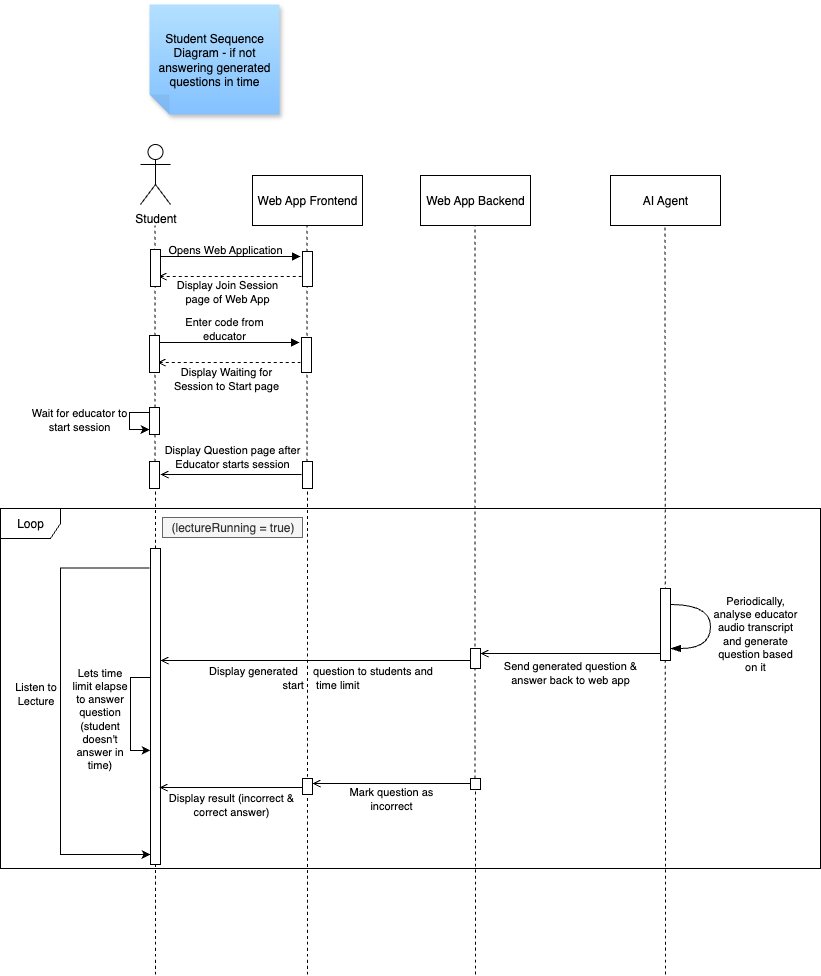

The diagram above was exported from draw.io. Its source (the exported page's mxGraphModel, read from the mxfile embedded in the PNG):
<mxGraphModel dx="1418" dy="681" grid="1" gridSize="10" guides="1" tooltips="1" connect="1" arrows="1" fold="1" page="0" pageScale="1" pageWidth="827" pageHeight="1169" math="0" shadow="0">
  <root>
    <mxCell id="cIJHl1DUhsuJfaPuUTUU-0" />
    <mxCell id="cIJHl1DUhsuJfaPuUTUU-1" parent="cIJHl1DUhsuJfaPuUTUU-0" />
    <mxCell id="cIJHl1DUhsuJfaPuUTUU-2" value="" style="endArrow=none;dashed=1;html=1;rounded=0;fontSize=12;startSize=8;endSize=8;curved=1;" edge="1" parent="cIJHl1DUhsuJfaPuUTUU-1" target="cIJHl1DUhsuJfaPuUTUU-41">
      <mxGeometry width="50" height="50" relative="1" as="geometry">
        <mxPoint x="237" y="1080" as="sourcePoint" />
        <mxPoint x="236.5" y="331" as="targetPoint" />
      </mxGeometry>
    </mxCell>
    <mxCell id="cIJHl1DUhsuJfaPuUTUU-3" value="" style="endArrow=none;dashed=1;html=1;rounded=0;fontSize=12;startSize=8;endSize=8;curved=1;" edge="1" parent="cIJHl1DUhsuJfaPuUTUU-1" target="cIJHl1DUhsuJfaPuUTUU-40">
      <mxGeometry width="50" height="50" relative="1" as="geometry">
        <mxPoint x="85" y="1080" as="sourcePoint" />
        <mxPoint x="84.5" y="331" as="targetPoint" />
      </mxGeometry>
    </mxCell>
    <mxCell id="cIJHl1DUhsuJfaPuUTUU-4" value="Student" style="shape=umlActor;verticalLabelPosition=bottom;verticalAlign=top;html=1;outlineConnect=0;" vertex="1" parent="cIJHl1DUhsuJfaPuUTUU-1">
      <mxGeometry x="70" y="250" width="30" height="60" as="geometry" />
    </mxCell>
    <mxCell id="cIJHl1DUhsuJfaPuUTUU-5" value="Web App Frontend" style="html=1;whiteSpace=wrap;" vertex="1" parent="cIJHl1DUhsuJfaPuUTUU-1">
      <mxGeometry x="182" y="281" width="110" height="50" as="geometry" />
    </mxCell>
    <mxCell id="cIJHl1DUhsuJfaPuUTUU-6" value="Web App Backend" style="html=1;whiteSpace=wrap;" vertex="1" parent="cIJHl1DUhsuJfaPuUTUU-1">
      <mxGeometry x="350" y="281" width="110" height="50" as="geometry" />
    </mxCell>
    <mxCell id="cIJHl1DUhsuJfaPuUTUU-7" value="AI Agent" style="html=1;whiteSpace=wrap;" vertex="1" parent="cIJHl1DUhsuJfaPuUTUU-1">
      <mxGeometry x="540" y="281" width="110" height="50" as="geometry" />
    </mxCell>
    <mxCell id="cIJHl1DUhsuJfaPuUTUU-8" value="" style="endArrow=none;dashed=1;html=1;rounded=0;fontSize=12;startSize=8;endSize=8;curved=1;" edge="1" parent="cIJHl1DUhsuJfaPuUTUU-1" source="cIJHl1DUhsuJfaPuUTUU-40">
      <mxGeometry width="50" height="50" relative="1" as="geometry">
        <mxPoint x="85" y="1080" as="sourcePoint" />
        <mxPoint x="84.5" y="331" as="targetPoint" />
      </mxGeometry>
    </mxCell>
    <mxCell id="cIJHl1DUhsuJfaPuUTUU-9" value="" style="endArrow=none;dashed=1;html=1;rounded=0;fontSize=12;startSize=8;endSize=8;curved=1;" edge="1" parent="cIJHl1DUhsuJfaPuUTUU-1" source="cIJHl1DUhsuJfaPuUTUU-41">
      <mxGeometry width="50" height="50" relative="1" as="geometry">
        <mxPoint x="237" y="1080" as="sourcePoint" />
        <mxPoint x="236.5" y="331" as="targetPoint" />
      </mxGeometry>
    </mxCell>
    <mxCell id="cIJHl1DUhsuJfaPuUTUU-10" value="" style="endArrow=none;dashed=1;html=1;rounded=0;fontSize=12;startSize=8;endSize=8;curved=1;" edge="1" parent="cIJHl1DUhsuJfaPuUTUU-1" source="cIJHl1DUhsuJfaPuUTUU-52">
      <mxGeometry width="50" height="50" relative="1" as="geometry">
        <mxPoint x="405" y="1080" as="sourcePoint" />
        <mxPoint x="404.5" y="331" as="targetPoint" />
      </mxGeometry>
    </mxCell>
    <mxCell id="cIJHl1DUhsuJfaPuUTUU-11" value="" style="endArrow=none;dashed=1;html=1;rounded=0;fontSize=12;startSize=8;endSize=8;curved=1;" edge="1" parent="cIJHl1DUhsuJfaPuUTUU-1">
      <mxGeometry width="50" height="50" relative="1" as="geometry">
        <mxPoint x="595" y="1080" as="sourcePoint" />
        <mxPoint x="594.5" y="331" as="targetPoint" />
      </mxGeometry>
    </mxCell>
    <mxCell id="cIJHl1DUhsuJfaPuUTUU-12" value="" style="html=1;points=[[0,0,0,0,5],[0,1,0,0,-5],[1,0,0,0,5],[1,1,0,0,-5]];perimeter=orthogonalPerimeter;outlineConnect=0;targetShapes=umlLifeline;portConstraint=eastwest;newEdgeStyle={&quot;curved&quot;:0,&quot;rounded&quot;:0};" vertex="1" parent="cIJHl1DUhsuJfaPuUTUU-1">
      <mxGeometry x="232" y="357" width="10" height="35" as="geometry" />
    </mxCell>
    <mxCell id="cIJHl1DUhsuJfaPuUTUU-13" value="" style="endArrow=block;html=1;rounded=0;endFill=1;" edge="1" parent="cIJHl1DUhsuJfaPuUTUU-1">
      <mxGeometry width="50" height="50" relative="1" as="geometry">
        <mxPoint x="87" y="362" as="sourcePoint" />
        <mxPoint x="230" y="362" as="targetPoint" />
      </mxGeometry>
    </mxCell>
    <mxCell id="cIJHl1DUhsuJfaPuUTUU-14" value="Opens Web Application" style="text;html=1;align=center;verticalAlign=middle;whiteSpace=wrap;rounded=0;fontSize=11;" vertex="1" parent="cIJHl1DUhsuJfaPuUTUU-1">
      <mxGeometry x="90" y="340" width="130" height="30" as="geometry" />
    </mxCell>
    <mxCell id="cIJHl1DUhsuJfaPuUTUU-15" value="" style="endArrow=none;html=1;rounded=0;endFill=0;startArrow=open;startFill=0;dashed=1;" edge="1" parent="cIJHl1DUhsuJfaPuUTUU-1">
      <mxGeometry width="50" height="50" relative="1" as="geometry">
        <mxPoint x="88" y="382" as="sourcePoint" />
        <mxPoint x="231" y="382" as="targetPoint" />
      </mxGeometry>
    </mxCell>
    <mxCell id="cIJHl1DUhsuJfaPuUTUU-16" value="Display Join Session page of Web App" style="text;html=1;align=center;verticalAlign=middle;whiteSpace=wrap;rounded=0;fontSize=11;" vertex="1" parent="cIJHl1DUhsuJfaPuUTUU-1">
      <mxGeometry x="92" y="382" width="130" height="30" as="geometry" />
    </mxCell>
    <mxCell id="cIJHl1DUhsuJfaPuUTUU-17" value="" style="html=1;points=[[0,0,0,0,5],[0,1,0,0,-5],[1,0,0,0,5],[1,1,0,0,-5]];perimeter=orthogonalPerimeter;outlineConnect=0;targetShapes=umlLifeline;portConstraint=eastwest;newEdgeStyle={&quot;curved&quot;:0,&quot;rounded&quot;:0};" vertex="1" parent="cIJHl1DUhsuJfaPuUTUU-1">
      <mxGeometry x="80" y="355" width="10" height="37" as="geometry" />
    </mxCell>
    <mxCell id="cIJHl1DUhsuJfaPuUTUU-18" value="" style="html=1;points=[[0,0,0,0,5],[0,1,0,0,-5],[1,0,0,0,5],[1,1,0,0,-5]];perimeter=orthogonalPerimeter;outlineConnect=0;targetShapes=umlLifeline;portConstraint=eastwest;newEdgeStyle={&quot;curved&quot;:0,&quot;rounded&quot;:0};" vertex="1" parent="cIJHl1DUhsuJfaPuUTUU-1">
      <mxGeometry x="231" y="443" width="10" height="35" as="geometry" />
    </mxCell>
    <mxCell id="cIJHl1DUhsuJfaPuUTUU-19" value="" style="endArrow=block;html=1;rounded=0;endFill=1;" edge="1" parent="cIJHl1DUhsuJfaPuUTUU-1">
      <mxGeometry width="50" height="50" relative="1" as="geometry">
        <mxPoint x="86" y="448" as="sourcePoint" />
        <mxPoint x="229" y="448" as="targetPoint" />
      </mxGeometry>
    </mxCell>
    <mxCell id="cIJHl1DUhsuJfaPuUTUU-20" value="Enter code from &lt;br&gt;educator" style="text;html=1;align=center;verticalAlign=middle;whiteSpace=wrap;rounded=0;fontSize=11;" vertex="1" parent="cIJHl1DUhsuJfaPuUTUU-1">
      <mxGeometry x="89" y="419" width="130" height="30" as="geometry" />
    </mxCell>
    <mxCell id="cIJHl1DUhsuJfaPuUTUU-21" value="" style="endArrow=none;html=1;rounded=0;endFill=0;startArrow=open;startFill=0;dashed=1;" edge="1" parent="cIJHl1DUhsuJfaPuUTUU-1">
      <mxGeometry width="50" height="50" relative="1" as="geometry">
        <mxPoint x="87" y="468" as="sourcePoint" />
        <mxPoint x="230" y="468" as="targetPoint" />
      </mxGeometry>
    </mxCell>
    <mxCell id="cIJHl1DUhsuJfaPuUTUU-22" value="Display Waiting for Session to Start page" style="text;html=1;align=center;verticalAlign=middle;whiteSpace=wrap;rounded=0;fontSize=11;" vertex="1" parent="cIJHl1DUhsuJfaPuUTUU-1">
      <mxGeometry x="91" y="469" width="130" height="30" as="geometry" />
    </mxCell>
    <mxCell id="cIJHl1DUhsuJfaPuUTUU-23" value="" style="html=1;points=[[0,0,0,0,5],[0,1,0,0,-5],[1,0,0,0,5],[1,1,0,0,-5]];perimeter=orthogonalPerimeter;outlineConnect=0;targetShapes=umlLifeline;portConstraint=eastwest;newEdgeStyle={&quot;curved&quot;:0,&quot;rounded&quot;:0};" vertex="1" parent="cIJHl1DUhsuJfaPuUTUU-1">
      <mxGeometry x="79" y="441" width="10" height="37" as="geometry" />
    </mxCell>
    <mxCell id="cIJHl1DUhsuJfaPuUTUU-24" value="" style="html=1;points=[[0,0,0,0,5],[0,1,0,0,-5],[1,0,0,0,5],[1,1,0,0,-5]];perimeter=orthogonalPerimeter;outlineConnect=0;targetShapes=umlLifeline;portConstraint=eastwest;newEdgeStyle={&quot;curved&quot;:0,&quot;rounded&quot;:0};" vertex="1" parent="cIJHl1DUhsuJfaPuUTUU-1">
      <mxGeometry x="79" y="513" width="10" height="27" as="geometry" />
    </mxCell>
    <mxCell id="cIJHl1DUhsuJfaPuUTUU-25" style="edgeStyle=elbowEdgeStyle;rounded=0;orthogonalLoop=1;jettySize=auto;html=1;entryX=0;entryY=1;entryDx=0;entryDy=-5;entryPerimeter=0;exitX=0;exitY=0;exitDx=0;exitDy=5;exitPerimeter=0;" edge="1" parent="cIJHl1DUhsuJfaPuUTUU-1">
      <mxGeometry relative="1" as="geometry">
        <mxPoint x="79" y="518" as="sourcePoint" />
        <mxPoint x="79" y="535" as="targetPoint" />
        <Array as="points">
          <mxPoint x="59" y="527" />
        </Array>
      </mxGeometry>
    </mxCell>
    <mxCell id="cIJHl1DUhsuJfaPuUTUU-26" value="Wait for educator to start session" style="text;html=1;align=center;verticalAlign=middle;whiteSpace=wrap;rounded=0;fontSize=11;" vertex="1" parent="cIJHl1DUhsuJfaPuUTUU-1">
      <mxGeometry x="-41" y="510" width="100" height="30" as="geometry" />
    </mxCell>
    <mxCell id="cIJHl1DUhsuJfaPuUTUU-27" value="Loop" style="shape=umlFrame;whiteSpace=wrap;html=1;pointerEvents=0;" vertex="1" parent="cIJHl1DUhsuJfaPuUTUU-1">
      <mxGeometry x="-70" y="614" width="820" height="360" as="geometry" />
    </mxCell>
    <mxCell id="cIJHl1DUhsuJfaPuUTUU-28" value="(lectureRunning = true)" style="text;align=center;fontStyle=0;verticalAlign=middle;spacingLeft=3;spacingRight=3;rotatable=0;points=[[0,0.5],[1,0.5]];portConstraint=eastwest;html=1;fillColor=#f5f5f5;strokeColor=#666666;fontColor=#333333;" vertex="1" parent="cIJHl1DUhsuJfaPuUTUU-1">
      <mxGeometry x="92" y="623" width="140" height="20" as="geometry" />
    </mxCell>
    <mxCell id="cIJHl1DUhsuJfaPuUTUU-29" value="" style="html=1;points=[[0,0,0,0,5],[0,1,0,0,-5],[1,0,0,0,5],[1,1,0,0,-5]];perimeter=orthogonalPerimeter;outlineConnect=0;targetShapes=umlLifeline;portConstraint=eastwest;newEdgeStyle={&quot;curved&quot;:0,&quot;rounded&quot;:0};" vertex="1" parent="cIJHl1DUhsuJfaPuUTUU-1">
      <mxGeometry x="590" y="694" width="10" height="72" as="geometry" />
    </mxCell>
    <mxCell id="cIJHl1DUhsuJfaPuUTUU-30" value="" style="endArrow=blockThin;html=1;rounded=0;fontSize=12;startSize=8;endSize=8;curved=1;endFill=1;" edge="1" parent="cIJHl1DUhsuJfaPuUTUU-1" target="cIJHl1DUhsuJfaPuUTUU-29">
      <mxGeometry width="50" height="50" relative="1" as="geometry">
        <mxPoint x="600" y="710" as="sourcePoint" />
        <mxPoint x="690" y="710" as="targetPoint" />
        <Array as="points">
          <mxPoint x="640" y="710" />
          <mxPoint x="640" y="754" />
        </Array>
      </mxGeometry>
    </mxCell>
    <mxCell id="cIJHl1DUhsuJfaPuUTUU-31" value="Periodically, analyse educator audio transcript and generate question based on it" style="text;html=1;align=center;verticalAlign=middle;whiteSpace=wrap;rounded=0;fontSize=11;" vertex="1" parent="cIJHl1DUhsuJfaPuUTUU-1">
      <mxGeometry x="640" y="689.25" width="90" height="99.5" as="geometry" />
    </mxCell>
    <mxCell id="cIJHl1DUhsuJfaPuUTUU-32" value="" style="endArrow=none;html=1;rounded=0;endFill=0;startArrow=open;startFill=0;exitX=1;exitY=0;exitDx=0;exitDy=5;exitPerimeter=0;" edge="1" parent="cIJHl1DUhsuJfaPuUTUU-1" source="cIJHl1DUhsuJfaPuUTUU-34">
      <mxGeometry width="50" height="50" relative="1" as="geometry">
        <mxPoint x="447" y="759" as="sourcePoint" />
        <mxPoint x="590" y="759" as="targetPoint" />
      </mxGeometry>
    </mxCell>
    <mxCell id="cIJHl1DUhsuJfaPuUTUU-33" value="Send generated question &amp;amp; answer back to web app" style="text;html=1;align=center;verticalAlign=middle;whiteSpace=wrap;rounded=0;fontSize=11;fillColor=none;" vertex="1" parent="cIJHl1DUhsuJfaPuUTUU-1">
      <mxGeometry x="421" y="761" width="158" height="34" as="geometry" />
    </mxCell>
    <mxCell id="cIJHl1DUhsuJfaPuUTUU-34" value="" style="html=1;points=[[0,0,0,0,5],[0,1,0,0,-5],[1,0,0,0,5],[1,1,0,0,-5]];perimeter=orthogonalPerimeter;outlineConnect=0;targetShapes=umlLifeline;portConstraint=eastwest;newEdgeStyle={&quot;curved&quot;:0,&quot;rounded&quot;:0};" vertex="1" parent="cIJHl1DUhsuJfaPuUTUU-1">
      <mxGeometry x="400" y="754" width="10" height="20" as="geometry" />
    </mxCell>
    <mxCell id="cIJHl1DUhsuJfaPuUTUU-35" value="" style="html=1;points=[[0,0,0,0,5],[0,1,0,0,-5],[1,0,0,0,5],[1,1,0,0,-5]];perimeter=orthogonalPerimeter;outlineConnect=0;targetShapes=umlLifeline;portConstraint=eastwest;newEdgeStyle={&quot;curved&quot;:0,&quot;rounded&quot;:0};" vertex="1" parent="cIJHl1DUhsuJfaPuUTUU-1">
      <mxGeometry x="80" y="654" width="10" height="316" as="geometry" />
    </mxCell>
    <mxCell id="cIJHl1DUhsuJfaPuUTUU-36" style="edgeStyle=elbowEdgeStyle;rounded=0;orthogonalLoop=1;jettySize=auto;html=1;exitX=0;exitY=0;exitDx=0;exitDy=5;exitPerimeter=0;" edge="1" parent="cIJHl1DUhsuJfaPuUTUU-1" target="cIJHl1DUhsuJfaPuUTUU-35">
      <mxGeometry relative="1" as="geometry">
        <mxPoint x="79" y="673.5" as="sourcePoint" />
        <mxPoint x="80" y="804.5" as="targetPoint" />
        <Array as="points">
          <mxPoint x="-10" y="960" />
        </Array>
      </mxGeometry>
    </mxCell>
    <mxCell id="cIJHl1DUhsuJfaPuUTUU-37" value="Listen&amp;nbsp;&lt;span style=&quot;background-color: transparent; color: light-dark(rgb(0, 0, 0), rgb(255, 255, 255));&quot;&gt;to Lecture&lt;/span&gt;" style="text;html=1;align=center;verticalAlign=middle;whiteSpace=wrap;rounded=0;fontSize=11;" vertex="1" parent="cIJHl1DUhsuJfaPuUTUU-1">
      <mxGeometry x="-64" y="774" width="59" height="50" as="geometry" />
    </mxCell>
    <mxCell id="cIJHl1DUhsuJfaPuUTUU-38" value="" style="endArrow=none;html=1;rounded=0;endFill=0;startArrow=open;startFill=0;" edge="1" parent="cIJHl1DUhsuJfaPuUTUU-1" source="cIJHl1DUhsuJfaPuUTUU-35">
      <mxGeometry width="50" height="50" relative="1" as="geometry">
        <mxPoint x="242" y="766" as="sourcePoint" />
        <mxPoint x="400" y="766" as="targetPoint" />
      </mxGeometry>
    </mxCell>
    <mxCell id="cIJHl1DUhsuJfaPuUTUU-39" value="Display generated&amp;nbsp; &amp;nbsp; &amp;nbsp;question to students and&lt;br&gt;start&amp;nbsp; &amp;nbsp; time limit" style="text;html=1;align=center;verticalAlign=middle;whiteSpace=wrap;rounded=0;fontSize=11;fillColor=none;" vertex="1" parent="cIJHl1DUhsuJfaPuUTUU-1">
      <mxGeometry x="133" y="766" width="235" height="34" as="geometry" />
    </mxCell>
    <mxCell id="cIJHl1DUhsuJfaPuUTUU-40" value="" style="html=1;points=[[0,0,0,0,5],[0,1,0,0,-5],[1,0,0,0,5],[1,1,0,0,-5]];perimeter=orthogonalPerimeter;outlineConnect=0;targetShapes=umlLifeline;portConstraint=eastwest;newEdgeStyle={&quot;curved&quot;:0,&quot;rounded&quot;:0};" vertex="1" parent="cIJHl1DUhsuJfaPuUTUU-1">
      <mxGeometry x="79" y="567" width="10" height="27" as="geometry" />
    </mxCell>
    <mxCell id="cIJHl1DUhsuJfaPuUTUU-41" value="" style="html=1;points=[[0,0,0,0,5],[0,1,0,0,-5],[1,0,0,0,5],[1,1,0,0,-5]];perimeter=orthogonalPerimeter;outlineConnect=0;targetShapes=umlLifeline;portConstraint=eastwest;newEdgeStyle={&quot;curved&quot;:0,&quot;rounded&quot;:0};" vertex="1" parent="cIJHl1DUhsuJfaPuUTUU-1">
      <mxGeometry x="232" y="567" width="10" height="27" as="geometry" />
    </mxCell>
    <mxCell id="cIJHl1DUhsuJfaPuUTUU-42" value="" style="endArrow=none;html=1;rounded=0;endFill=0;startArrow=open;startFill=0;exitX=1;exitY=0;exitDx=0;exitDy=5;exitPerimeter=0;" edge="1" parent="cIJHl1DUhsuJfaPuUTUU-1">
      <mxGeometry width="50" height="50" relative="1" as="geometry">
        <mxPoint x="90" y="580" as="sourcePoint" />
        <mxPoint x="231" y="580" as="targetPoint" />
      </mxGeometry>
    </mxCell>
    <mxCell id="cIJHl1DUhsuJfaPuUTUU-43" value="Display Question page after Educator starts session" style="text;html=1;align=center;verticalAlign=middle;whiteSpace=wrap;rounded=0;fontSize=11;" vertex="1" parent="cIJHl1DUhsuJfaPuUTUU-1">
      <mxGeometry x="92" y="547" width="140" height="30" as="geometry" />
    </mxCell>
    <mxCell id="cIJHl1DUhsuJfaPuUTUU-44" style="edgeStyle=elbowEdgeStyle;rounded=0;orthogonalLoop=1;jettySize=auto;html=1;entryX=0;entryY=0.639;entryDx=0;entryDy=0;entryPerimeter=0;exitX=0;exitY=0;exitDx=0;exitDy=5;exitPerimeter=0;" edge="1" parent="cIJHl1DUhsuJfaPuUTUU-1" target="cIJHl1DUhsuJfaPuUTUU-35">
      <mxGeometry relative="1" as="geometry">
        <mxPoint x="80" y="783" as="sourcePoint" />
        <mxPoint x="80" y="800" as="targetPoint" />
        <Array as="points">
          <mxPoint x="60" y="860" />
        </Array>
      </mxGeometry>
    </mxCell>
    <mxCell id="cIJHl1DUhsuJfaPuUTUU-45" value="Lets time limit elapse to answer question (student doesn't answer in time)" style="text;html=1;align=center;verticalAlign=middle;whiteSpace=wrap;rounded=0;fontSize=11;" vertex="1" parent="cIJHl1DUhsuJfaPuUTUU-1">
      <mxGeometry y="774" width="59" height="100" as="geometry" />
    </mxCell>
    <mxCell id="cIJHl1DUhsuJfaPuUTUU-46" value="" style="html=1;points=[[0,0,0,0,5],[0,1,0,0,-5],[1,0,0,0,5],[1,1,0,0,-5]];perimeter=orthogonalPerimeter;outlineConnect=0;targetShapes=umlLifeline;portConstraint=eastwest;newEdgeStyle={&quot;curved&quot;:0,&quot;rounded&quot;:0};" vertex="1" parent="cIJHl1DUhsuJfaPuUTUU-1">
      <mxGeometry x="232" y="884" width="10" height="16" as="geometry" />
    </mxCell>
    <mxCell id="cIJHl1DUhsuJfaPuUTUU-49" value="" style="endArrow=none;html=1;rounded=0;endFill=0;startArrow=open;startFill=0;" edge="1" parent="cIJHl1DUhsuJfaPuUTUU-1">
      <mxGeometry width="50" height="50" relative="1" as="geometry">
        <mxPoint x="89" y="893" as="sourcePoint" />
        <mxPoint x="232" y="893" as="targetPoint" />
      </mxGeometry>
    </mxCell>
    <mxCell id="cIJHl1DUhsuJfaPuUTUU-50" value="Display result (incorrect &amp;amp; correct answer)" style="text;html=1;align=center;verticalAlign=middle;whiteSpace=wrap;rounded=0;fontSize=11;" vertex="1" parent="cIJHl1DUhsuJfaPuUTUU-1">
      <mxGeometry x="96" y="889" width="130" height="41" as="geometry" />
    </mxCell>
    <mxCell id="cIJHl1DUhsuJfaPuUTUU-51" value="" style="endArrow=none;dashed=1;html=1;rounded=0;fontSize=12;startSize=8;endSize=8;curved=1;" edge="1" parent="cIJHl1DUhsuJfaPuUTUU-1" target="cIJHl1DUhsuJfaPuUTUU-52">
      <mxGeometry width="50" height="50" relative="1" as="geometry">
        <mxPoint x="405" y="1080" as="sourcePoint" />
        <mxPoint x="404.5" y="331" as="targetPoint" />
      </mxGeometry>
    </mxCell>
    <mxCell id="cIJHl1DUhsuJfaPuUTUU-52" value="" style="html=1;points=[[0,0,0,0,5],[0,1,0,0,-5],[1,0,0,0,5],[1,1,0,0,-5]];perimeter=orthogonalPerimeter;outlineConnect=0;targetShapes=umlLifeline;portConstraint=eastwest;newEdgeStyle={&quot;curved&quot;:0,&quot;rounded&quot;:0};" vertex="1" parent="cIJHl1DUhsuJfaPuUTUU-1">
      <mxGeometry x="400" y="884" width="10" height="11" as="geometry" />
    </mxCell>
    <mxCell id="cIJHl1DUhsuJfaPuUTUU-55" value="" style="endArrow=none;html=1;rounded=0;endFill=0;startArrow=open;startFill=0;" edge="1" parent="cIJHl1DUhsuJfaPuUTUU-1">
      <mxGeometry width="50" height="50" relative="1" as="geometry">
        <mxPoint x="242" y="889" as="sourcePoint" />
        <mxPoint x="400" y="889" as="targetPoint" />
      </mxGeometry>
    </mxCell>
    <mxCell id="cIJHl1DUhsuJfaPuUTUU-56" value="Mark question as incorrect" style="text;html=1;align=center;verticalAlign=middle;whiteSpace=wrap;rounded=0;fontSize=11;" vertex="1" parent="cIJHl1DUhsuJfaPuUTUU-1">
      <mxGeometry x="256" y="889" width="130" height="30" as="geometry" />
    </mxCell>
    <mxCell id="cIJHl1DUhsuJfaPuUTUU-57" value="Student Sequence Diagram - if not answering generated questions in time" style="shape=note;whiteSpace=wrap;html=1;backgroundOutline=1;fontColor=#000000;darkOpacity=0.05;fillColor=#B3E0FF;strokeColor=none;fillStyle=solid;direction=west;gradientDirection=north;gradientColor=#83C1FF;shadow=1;size=20;pointerEvents=1;" vertex="1" parent="cIJHl1DUhsuJfaPuUTUU-1">
      <mxGeometry x="79" y="110" width="130" height="110" as="geometry" />
    </mxCell>
  </root>
</mxGraphModel>